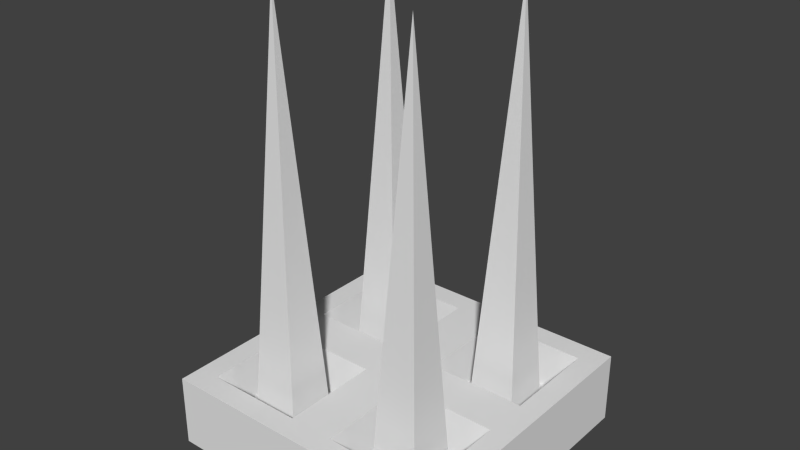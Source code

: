 # Source: TrapSpikes.blend  (saved by Blender 2.72.0; exported with 4.5.12 LTS)
import bpy
from mathutils import Matrix  # noqa: F401  (used for matrix-valued properties, if any)

bpy.ops.wm.read_factory_settings(use_empty=True)
scene = bpy.context.scene
scene.name = 'Scene'

# ---- collections
col_collection_1 = bpy.data.collections.new('Collection 1'); scene.collection.children.link(col_collection_1)

# ---- materials (node trees are filled in below, after node groups)
mat_material = bpy.data.materials.new('Material')
mat_material.alpha_threshold = 0.0
mat_material.use_transparent_shadow = False
mat_material.roughness = 0.5
mat_material.line_color = (0.0, 0.0, 0.0, 1.0)

# ---- material node trees

# ---- world
world_world = bpy.data.worlds.new('World'); scene.world = world_world
world_world.color = (0.05088, 0.05088, 0.05088)
world_world.use_sun_shadow = False
world_world.sun_shadow_jitter_overblur = 0.0
world_world.cycles.sampling_method = 'MANUAL'
world_world.cycles.sample_map_resolution = 256

# ---- meshes
me_cube = bpy.data.meshes.new('Cube')
me_cube.from_pydata([(1.0, 1.0, -0.25), (1.0, -1.0, -0.25), (-1.0, -1.0, -0.25), (-1.0, 1.0, -0.25), (1.0, 1.0, 0.25), (1.0, -1.0, 0.25), (-1.0, -1.0, 0.25), (-1.0, 1.0, 0.25), (1.0, -5.364e-07, 0.25), (2.384e-07, 1.0, 0.25), (-5.364e-07, -1.0, 0.25), (-1.0, 1.788e-07, 0.25), (-1.49e-07, -1.788e-07, 0.25), (-0.1576, -0.1576, 0.25), (-0.8424, -0.1576, 0.25), (-0.8424, -0.8424, 0.25), (-0.1576, -0.8424, 0.25), (0.8424, -0.1576, 0.25), (0.1576, -0.1576, 0.25), (0.1576, -0.8424, 0.25), (0.8424, -0.8424, 0.25), (0.8424, 0.8424, 0.25), (0.1576, 0.8424, 0.25), (0.1576, 0.1576, 0.25), (0.8424, 0.1576, 0.25), (-0.1576, 0.8424, 0.25), (-0.8424, 0.8424, 0.25), (-0.8424, 0.1576, 0.25), (-0.1576, 0.1576, 0.25), (-0.8041, -0.1959, -0.0476), (-0.1959, -0.1959, -0.0476), (-0.1959, -0.8041, -0.0476), (-0.8041, -0.8041, -0.0476), (0.1959, -0.1959, -0.0476), (0.8041, -0.1959, -0.0476), (0.8041, -0.8041, -0.0476), (0.1959, -0.8041, -0.0476), (0.8041, 0.8041, -0.0476), (0.1959, 0.8041, -0.0476), (0.8041, 0.1959, -0.0476), (0.1959, 0.1959, -0.0476), (-0.1959, 0.8041, -0.0476), (-0.8041, 0.8041, -0.0476), (-0.1959, 0.1959, -0.0476), (-0.8041, 0.1959, -0.0476)], [], [(0, 1, 2, 3), (30, 29, 32, 31), (0, 4, 8, 5, 1), (1, 5, 10, 6, 2), (2, 6, 11, 7, 3), (4, 0, 3, 7, 9), (34, 33, 36, 35), (37, 38, 40, 39), (41, 42, 44, 43), (12, 11, 14, 13), (11, 6, 15, 14), (6, 10, 16, 15), (10, 12, 13, 16), (8, 12, 18, 17), (12, 10, 19, 18), (10, 5, 20, 19), (5, 8, 17, 20), (4, 9, 22, 21), (9, 12, 23, 22), (12, 8, 24, 23), (8, 4, 21, 24), (9, 7, 26, 25), (7, 11, 27, 26), (11, 12, 28, 27), (12, 9, 25, 28), (29, 30, 13, 14), (30, 31, 16, 13), (32, 29, 14, 15), (31, 32, 15, 16), (33, 34, 17, 18), (34, 35, 20, 17), (36, 33, 18, 19), (35, 36, 19, 20), (38, 37, 21, 22), (37, 39, 24, 21), (40, 38, 22, 23), (39, 40, 23, 24), (42, 41, 25, 26), (41, 43, 28, 25), (44, 42, 26, 27), (43, 44, 27, 28)])
me_cube.materials.append(mat_material)
me_cube.use_remesh_preserve_volume = False
me_cube.use_remesh_preserve_attributes = False
me_cube.use_mirror_vertex_groups = False
me_cube.update()
me_cone_002 = bpy.data.meshes.new('Cone.002')
me_cone_002.from_pydata([(-1.177, 0.1768, -0.75), (-0.8232, 0.1768, -0.75), (-0.8232, -0.1768, -0.75), (-1.0, 0.0, 0.75), (-1.177, -0.1768, -0.75), (-1.177, -0.8232, -0.75), (-0.8232, -0.8232, -0.75), (-0.8232, -1.177, -0.75), (-1.0, -1.0, 0.75), (-1.177, -1.177, -0.75), (-0.1768, 0.1768, -0.75), (0.1768, 0.1768, -0.75), (0.1768, -0.1768, -0.75), (0.0, 0.0, 0.75), (-0.1768, -0.1768, -0.75), (-0.1768, -0.8232, -0.75), (0.1768, -0.8232, -0.75), (0.1768, -1.177, -0.75), (0.0, -1.0, 0.75), (-0.1768, -1.177, -0.75)], [], [(2, 3, 4), (0, 3, 1), (4, 3, 0), (1, 3, 2), (0, 1, 2, 4), (7, 8, 9), (5, 8, 6), (9, 8, 5), (6, 8, 7), (5, 6, 7, 9), (12, 13, 14), (10, 13, 11), (14, 13, 10), (11, 13, 12), (10, 11, 12, 14), (17, 18, 19), (15, 18, 16), (19, 18, 15), (16, 18, 17), (15, 16, 17, 19)])
me_cone_002.use_remesh_preserve_volume = False
me_cone_002.use_remesh_preserve_attributes = False
me_cone_002.use_mirror_vertex_groups = False
me_cone_002.update()

# ---- objects
ob_base = bpy.data.objects.new('Base', me_cube)
ob_spikes = bpy.data.objects.new('Spikes', me_cone_002)

# ---- transforms, parenting, visibility, modifiers, constraints
ob_base.location = (0.0, 0.0, 0.0)
ob_base.lock_rotations_4d = False
ob_base.empty_display_type = 'ARROWS'
ob_base.lineart.crease_threshold = 0.0
ob_spikes.location = (0.5, 0.5, 1.353)
ob_spikes.scale = (1.0, 1.0, 2.0)
ob_spikes.lineart.crease_threshold = 0.0

# ---- collection membership
col_collection_1.objects.link(ob_base)
col_collection_1.objects.link(ob_spikes)

# ---- scene / render settings (as saved in the file)
scene.frame_start = 1; scene.frame_end = 250; scene.frame_set(1)
scene.render.engine = 'BLENDER_EEVEE_NEXT'
scene.render.resolution_percentage = 50
scene.render.dither_intensity = 0.0
scene.cycles.use_denoising = False
scene.cycles.samples = 10
scene.cycles.sampling_pattern = 'TABULATED_SOBOL'
scene.cycles.light_sampling_threshold = 0.0
scene.cycles.use_adaptive_sampling = False
scene.cycles.use_light_tree = False
scene.cycles.blur_glossy = 0.0
scene.cycles.pixel_filter_type = 'GAUSSIAN'
scene.cycles.sample_clamp_indirect = 0.0
scene.view_settings.view_transform = 'Standard'
bpy.context.view_layer.update()

# ---- added for rendering (the .blend has no active camera and no usable light): camera, sun
cam_auto = bpy.data.cameras.new('AutoCamera')
cam_auto.lens = 50.0
cam_auto.sensor_width = 36.0
cam_auto.clip_end = 1000.0
ob_auto_camera = bpy.data.objects.new('AutoCamera', cam_auto)
scene.collection.objects.link(ob_auto_camera)
ob_auto_camera.location = (3.88448, -4.66137, 4.40892)
ob_auto_camera.rotation_euler = (1.09748, -7.21219e-08, 0.694738)
scene.camera = ob_auto_camera
light_auto_sun = bpy.data.lights.new('AutoSun', 'SUN')
light_auto_sun.energy = 3.0
light_auto_sun.angle = 0.0523599
ob_auto_sun = bpy.data.objects.new('AutoSun', light_auto_sun)
scene.collection.objects.link(ob_auto_sun)
ob_auto_sun.rotation_euler = (0.872665, 0.174533, 0.523599)
bpy.context.view_layer.update()
